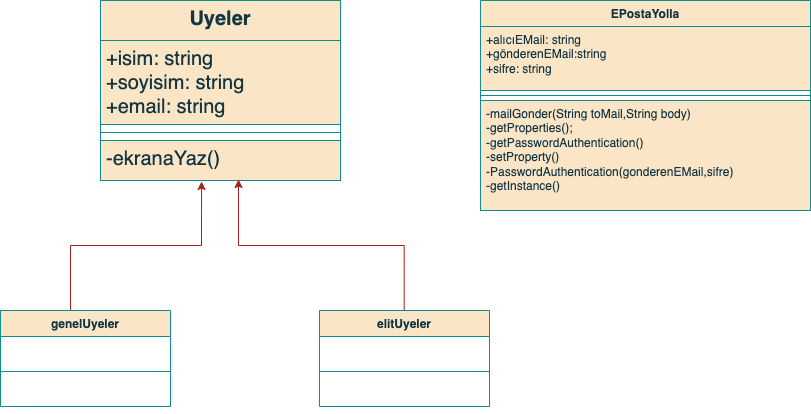

The diagram above was exported from draw.io. Its source (the exported page's mxGraphModel, read from the mxfile embedded in the PNG):
<mxGraphModel dx="954" dy="561" grid="1" gridSize="10" guides="1" tooltips="1" connect="1" arrows="1" fold="1" page="1" pageScale="1" pageWidth="827" pageHeight="1169" math="0" shadow="0">
  <root>
    <mxCell id="0" />
    <mxCell id="1" parent="0" />
    <mxCell id="Jso8kFpk_yIllNO0pOWe-2" value="&lt;font style=&quot;font-size: 20px;&quot;&gt;Uyeler&lt;/font&gt;" style="swimlane;fontStyle=1;align=center;verticalAlign=top;childLayout=stackLayout;horizontal=1;startSize=40;horizontalStack=0;resizeParent=1;resizeParentMax=0;resizeLast=0;collapsible=1;marginBottom=0;whiteSpace=wrap;html=1;labelBackgroundColor=none;fillColor=#FAE5C7;strokeColor=#0F8B8D;fontColor=#143642;" vertex="1" parent="1">
      <mxGeometry x="110" y="20" width="240" height="180" as="geometry" />
    </mxCell>
    <mxCell id="Jso8kFpk_yIllNO0pOWe-3" value="&lt;font style=&quot;font-size: 20px;&quot;&gt;+isim: string&lt;br&gt;+soyisim: string&lt;br&gt;+email: string&lt;/font&gt;" style="text;strokeColor=#0F8B8D;fillColor=#FAE5C7;align=left;verticalAlign=top;spacingLeft=4;spacingRight=4;overflow=hidden;rotatable=0;points=[[0,0.5],[1,0.5]];portConstraint=eastwest;whiteSpace=wrap;html=1;labelBackgroundColor=none;fontColor=#143642;" vertex="1" parent="Jso8kFpk_yIllNO0pOWe-2">
      <mxGeometry y="40" width="240" height="84" as="geometry" />
    </mxCell>
    <mxCell id="Jso8kFpk_yIllNO0pOWe-4" value="" style="line;strokeWidth=1;fillColor=none;align=left;verticalAlign=middle;spacingTop=-1;spacingLeft=3;spacingRight=3;rotatable=0;labelPosition=right;points=[];portConstraint=eastwest;strokeColor=#0F8B8D;labelBackgroundColor=none;fontColor=#143642;" vertex="1" parent="Jso8kFpk_yIllNO0pOWe-2">
      <mxGeometry y="124" width="240" height="16" as="geometry" />
    </mxCell>
    <mxCell id="Jso8kFpk_yIllNO0pOWe-5" value="&lt;font style=&quot;font-size: 20px;&quot;&gt;-ekranaYaz()&lt;/font&gt;" style="text;strokeColor=#0F8B8D;fillColor=#FAE5C7;align=left;verticalAlign=top;spacingLeft=4;spacingRight=4;overflow=hidden;rotatable=0;points=[[0,0.5],[1,0.5]];portConstraint=eastwest;whiteSpace=wrap;html=1;labelBackgroundColor=none;fontColor=#143642;" vertex="1" parent="Jso8kFpk_yIllNO0pOWe-2">
      <mxGeometry y="140" width="240" height="40" as="geometry" />
    </mxCell>
    <mxCell id="Jso8kFpk_yIllNO0pOWe-22" style="edgeStyle=orthogonalEdgeStyle;rounded=0;orthogonalLoop=1;jettySize=auto;html=1;exitX=0.5;exitY=0;exitDx=0;exitDy=0;entryX=0.421;entryY=1.025;entryDx=0;entryDy=0;entryPerimeter=0;labelBackgroundColor=none;strokeColor=#A8201A;fontColor=default;" edge="1" parent="1" target="Jso8kFpk_yIllNO0pOWe-5">
      <mxGeometry relative="1" as="geometry">
        <mxPoint x="80" y="330" as="sourcePoint" />
      </mxGeometry>
    </mxCell>
    <mxCell id="Jso8kFpk_yIllNO0pOWe-27" style="edgeStyle=orthogonalEdgeStyle;rounded=0;orthogonalLoop=1;jettySize=auto;html=1;exitX=0.5;exitY=0;exitDx=0;exitDy=0;entryX=0.575;entryY=0.975;entryDx=0;entryDy=0;entryPerimeter=0;labelBackgroundColor=none;strokeColor=#A8201A;fontColor=default;" edge="1" parent="1" target="Jso8kFpk_yIllNO0pOWe-5">
      <mxGeometry relative="1" as="geometry">
        <mxPoint x="250" y="210" as="targetPoint" />
        <mxPoint x="413.68499999999995" y="330" as="sourcePoint" />
      </mxGeometry>
    </mxCell>
    <mxCell id="Jso8kFpk_yIllNO0pOWe-14" value="EPostaYolla" style="swimlane;fontStyle=1;align=center;verticalAlign=top;childLayout=stackLayout;horizontal=1;startSize=26;horizontalStack=0;resizeParent=1;resizeParentMax=0;resizeLast=0;collapsible=1;marginBottom=0;whiteSpace=wrap;html=1;labelBackgroundColor=none;fillColor=#FAE5C7;strokeColor=#0F8B8D;fontColor=#143642;" vertex="1" parent="1">
      <mxGeometry x="490" y="20" width="330" height="210" as="geometry" />
    </mxCell>
    <mxCell id="Jso8kFpk_yIllNO0pOWe-15" value="+alıcıEMail: string&lt;br&gt;+gönderenEMail:string&lt;br&gt;+sifre: string" style="text;strokeColor=#0F8B8D;fillColor=#FAE5C7;align=left;verticalAlign=top;spacingLeft=4;spacingRight=4;overflow=hidden;rotatable=0;points=[[0,0.5],[1,0.5]];portConstraint=eastwest;whiteSpace=wrap;html=1;labelBackgroundColor=none;fontColor=#143642;" vertex="1" parent="Jso8kFpk_yIllNO0pOWe-14">
      <mxGeometry y="26" width="330" height="64" as="geometry" />
    </mxCell>
    <mxCell id="Jso8kFpk_yIllNO0pOWe-16" value="" style="line;strokeWidth=1;fillColor=none;align=left;verticalAlign=middle;spacingTop=-1;spacingLeft=3;spacingRight=3;rotatable=0;labelPosition=right;points=[];portConstraint=eastwest;strokeColor=#0F8B8D;labelBackgroundColor=none;fontColor=#143642;" vertex="1" parent="Jso8kFpk_yIllNO0pOWe-14">
      <mxGeometry y="90" width="330" height="10" as="geometry" />
    </mxCell>
    <mxCell id="Jso8kFpk_yIllNO0pOWe-17" value="-mailGonder(String toMail,String body)&lt;br&gt;-getProperties();&lt;br&gt;-getPasswordAuthentication()&lt;br&gt;-setProperty()&lt;br&gt;-PasswordAuthentication(gonderenEMail,sifre)&lt;br&gt;-getInstance()&lt;br&gt;" style="text;strokeColor=#0F8B8D;fillColor=#FAE5C7;align=left;verticalAlign=top;spacingLeft=4;spacingRight=4;overflow=hidden;rotatable=0;points=[[0,0.5],[1,0.5]];portConstraint=eastwest;whiteSpace=wrap;html=1;labelBackgroundColor=none;fontColor=#143642;" vertex="1" parent="Jso8kFpk_yIllNO0pOWe-14">
      <mxGeometry y="100" width="330" height="110" as="geometry" />
    </mxCell>
    <mxCell id="Jso8kFpk_yIllNO0pOWe-36" value="genelUyeler" style="swimlane;fontStyle=1;align=center;verticalAlign=top;childLayout=stackLayout;horizontal=1;startSize=26;horizontalStack=0;resizeParent=1;resizeParentMax=0;resizeLast=0;collapsible=1;marginBottom=0;whiteSpace=wrap;html=1;labelBackgroundColor=none;fillColor=#FAE5C7;strokeColor=#0F8B8D;fontColor=#143642;" vertex="1" parent="1">
      <mxGeometry x="10" y="330" width="170" height="96" as="geometry" />
    </mxCell>
    <mxCell id="Jso8kFpk_yIllNO0pOWe-38" value="" style="line;strokeWidth=1;fillColor=none;align=left;verticalAlign=middle;spacingTop=-1;spacingLeft=3;spacingRight=3;rotatable=0;labelPosition=right;points=[];portConstraint=eastwest;strokeColor=#0F8B8D;labelBackgroundColor=none;fontColor=#143642;" vertex="1" parent="Jso8kFpk_yIllNO0pOWe-36">
      <mxGeometry y="26" width="170" height="70" as="geometry" />
    </mxCell>
    <mxCell id="Jso8kFpk_yIllNO0pOWe-39" value="+ method(type): type" style="text;strokeColor=none;fillColor=none;align=left;verticalAlign=top;spacingLeft=4;spacingRight=4;overflow=hidden;rotatable=0;points=[[0,0.5],[1,0.5]];portConstraint=eastwest;whiteSpace=wrap;html=1;labelBackgroundColor=none;fontColor=#143642;" vertex="1" parent="Jso8kFpk_yIllNO0pOWe-36">
      <mxGeometry y="96" width="170" as="geometry" />
    </mxCell>
    <mxCell id="Jso8kFpk_yIllNO0pOWe-48" value="elitUyeler&lt;br&gt;" style="swimlane;fontStyle=1;align=center;verticalAlign=top;childLayout=stackLayout;horizontal=1;startSize=26;horizontalStack=0;resizeParent=1;resizeParentMax=0;resizeLast=0;collapsible=1;marginBottom=0;whiteSpace=wrap;html=1;labelBackgroundColor=none;fillColor=#FAE5C7;strokeColor=#0F8B8D;fontColor=#143642;" vertex="1" parent="1">
      <mxGeometry x="329" y="330" width="170" height="96" as="geometry" />
    </mxCell>
    <mxCell id="Jso8kFpk_yIllNO0pOWe-49" value="" style="line;strokeWidth=1;fillColor=none;align=left;verticalAlign=middle;spacingTop=-1;spacingLeft=3;spacingRight=3;rotatable=0;labelPosition=right;points=[];portConstraint=eastwest;strokeColor=#0F8B8D;labelBackgroundColor=none;fontColor=#143642;" vertex="1" parent="Jso8kFpk_yIllNO0pOWe-48">
      <mxGeometry y="26" width="170" height="70" as="geometry" />
    </mxCell>
    <mxCell id="Jso8kFpk_yIllNO0pOWe-50" value="+ method(type): type" style="text;strokeColor=none;fillColor=none;align=left;verticalAlign=top;spacingLeft=4;spacingRight=4;overflow=hidden;rotatable=0;points=[[0,0.5],[1,0.5]];portConstraint=eastwest;whiteSpace=wrap;html=1;labelBackgroundColor=none;fontColor=#143642;" vertex="1" parent="Jso8kFpk_yIllNO0pOWe-48">
      <mxGeometry y="96" width="170" as="geometry" />
    </mxCell>
  </root>
</mxGraphModel>